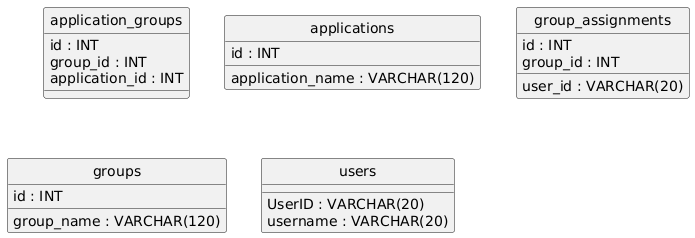

The diagram above was rendered by PlantUML. Its source (embedded in the PNG):
@startuml
hide circle
skinparam linetype ortho

entity "application_groups" as application_groups {
  id : INT
  group_id : INT
  application_id : INT
}

entity "applications" as applications {
  id : INT
  application_name : VARCHAR(120)
}

entity "group_assignments" as group_assignments {
  id : INT
  group_id : INT
  user_id : VARCHAR(20)
}

entity "groups" as groups {
  id : INT
  group_name : VARCHAR(120)
}

entity "users" as users {
  UserID : VARCHAR(20)
  username : VARCHAR(20)
}

@enduml